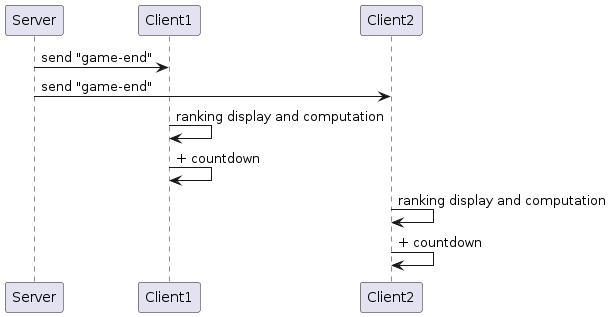

The diagram above was rendered by PlantUML. Its source (embedded in the PNG):
@startuml end_game_and_ranking_sequence_diagram

Server -> Client1: send "game-end"
Server -> Client2: send "game-end"
Client1 -> Client1: ranking display and computation
Client1 -> Client1: + countdown
Client2 -> Client2: ranking display and computation
Client2 -> Client2: + countdown

@enduml